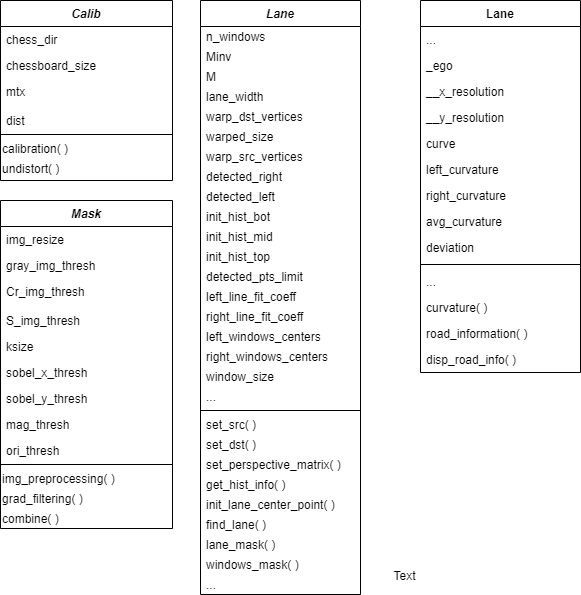

The diagram above was exported from draw.io. Its source (the exported page's mxGraphModel, read from the mxfile embedded in the PNG):
<mxGraphModel dx="1022" dy="590" grid="1" gridSize="10" guides="1" tooltips="1" connect="1" arrows="1" fold="1" page="1" pageScale="1" pageWidth="827" pageHeight="1169" math="0" shadow="0">
  <root>
    <mxCell id="WIyWlLk6GJQsqaUBKTNV-0" />
    <mxCell id="WIyWlLk6GJQsqaUBKTNV-1" parent="WIyWlLk6GJQsqaUBKTNV-0" />
    <mxCell id="EmU1dyTqRyHugw-ULYSe-1" value="Calib" style="swimlane;fontStyle=3;align=center;verticalAlign=top;childLayout=stackLayout;horizontal=1;startSize=26;horizontalStack=0;resizeParent=1;resizeLast=0;collapsible=1;marginBottom=0;rounded=0;shadow=0;strokeWidth=1;" parent="WIyWlLk6GJQsqaUBKTNV-1" vertex="1">
      <mxGeometry x="10" y="50" width="172" height="180" as="geometry">
        <mxRectangle x="230" y="140" width="160" height="26" as="alternateBounds" />
      </mxGeometry>
    </mxCell>
    <mxCell id="EmU1dyTqRyHugw-ULYSe-2" value="chess_dir" style="text;align=left;verticalAlign=top;spacingLeft=4;spacingRight=4;overflow=hidden;rotatable=0;points=[[0,0.5],[1,0.5]];portConstraint=eastwest;" parent="EmU1dyTqRyHugw-ULYSe-1" vertex="1">
      <mxGeometry y="26" width="172" height="26" as="geometry" />
    </mxCell>
    <mxCell id="EmU1dyTqRyHugw-ULYSe-3" value="chessboard_size" style="text;align=left;verticalAlign=top;spacingLeft=4;spacingRight=4;overflow=hidden;rotatable=0;points=[[0,0.5],[1,0.5]];portConstraint=eastwest;rounded=0;shadow=0;html=0;" parent="EmU1dyTqRyHugw-ULYSe-1" vertex="1">
      <mxGeometry y="52" width="172" height="26" as="geometry" />
    </mxCell>
    <mxCell id="EmU1dyTqRyHugw-ULYSe-4" value="mtx" style="text;align=left;verticalAlign=top;spacingLeft=4;spacingRight=4;overflow=hidden;rotatable=0;points=[[0,0.5],[1,0.5]];portConstraint=eastwest;rounded=0;shadow=0;html=0;" parent="EmU1dyTqRyHugw-ULYSe-1" vertex="1">
      <mxGeometry y="78" width="172" height="26" as="geometry" />
    </mxCell>
    <mxCell id="EmU1dyTqRyHugw-ULYSe-5" value="dist" style="text;align=left;verticalAlign=bottom;spacingLeft=4;spacingRight=4;overflow=hidden;rotatable=0;points=[[0,0.5],[1,0.5]];portConstraint=eastwest;" parent="EmU1dyTqRyHugw-ULYSe-1" vertex="1">
      <mxGeometry y="104" width="172" height="26" as="geometry" />
    </mxCell>
    <mxCell id="EmU1dyTqRyHugw-ULYSe-11" value="" style="line;html=1;strokeWidth=1;align=left;verticalAlign=middle;spacingTop=-1;spacingLeft=3;spacingRight=3;rotatable=0;labelPosition=right;points=[];portConstraint=eastwest;" parent="EmU1dyTqRyHugw-ULYSe-1" vertex="1">
      <mxGeometry y="130" width="172" height="8" as="geometry" />
    </mxCell>
    <mxCell id="EmU1dyTqRyHugw-ULYSe-12" value="calibration( )" style="text;html=1;align=left;verticalAlign=middle;resizable=0;points=[];autosize=1;" parent="EmU1dyTqRyHugw-ULYSe-1" vertex="1">
      <mxGeometry y="138" width="172" height="20" as="geometry" />
    </mxCell>
    <mxCell id="EmU1dyTqRyHugw-ULYSe-13" value="undistort( )" style="text;html=1;align=left;verticalAlign=middle;resizable=0;points=[];autosize=1;" parent="EmU1dyTqRyHugw-ULYSe-1" vertex="1">
      <mxGeometry y="158" width="172" height="20" as="geometry" />
    </mxCell>
    <mxCell id="zkfFHV4jXpPFQw0GAbJ--0" value="Mask" style="swimlane;fontStyle=3;align=center;verticalAlign=top;childLayout=stackLayout;horizontal=1;startSize=26;horizontalStack=0;resizeParent=1;resizeLast=0;collapsible=1;marginBottom=0;rounded=0;shadow=0;strokeWidth=1;" parent="WIyWlLk6GJQsqaUBKTNV-1" vertex="1">
      <mxGeometry x="10" y="250" width="172" height="328" as="geometry">
        <mxRectangle x="230" y="140" width="160" height="26" as="alternateBounds" />
      </mxGeometry>
    </mxCell>
    <mxCell id="zkfFHV4jXpPFQw0GAbJ--1" value="img_resize" style="text;align=left;verticalAlign=top;spacingLeft=4;spacingRight=4;overflow=hidden;rotatable=0;points=[[0,0.5],[1,0.5]];portConstraint=eastwest;" parent="zkfFHV4jXpPFQw0GAbJ--0" vertex="1">
      <mxGeometry y="26" width="172" height="26" as="geometry" />
    </mxCell>
    <mxCell id="uufJO8m9xlug7hHhRRIk-0" value="gray_img_thresh" style="text;align=left;verticalAlign=top;spacingLeft=4;spacingRight=4;overflow=hidden;rotatable=0;points=[[0,0.5],[1,0.5]];portConstraint=eastwest;rounded=0;shadow=0;html=0;" parent="zkfFHV4jXpPFQw0GAbJ--0" vertex="1">
      <mxGeometry y="52" width="172" height="26" as="geometry" />
    </mxCell>
    <mxCell id="zkfFHV4jXpPFQw0GAbJ--3" value="Cr_img_thresh" style="text;align=left;verticalAlign=top;spacingLeft=4;spacingRight=4;overflow=hidden;rotatable=0;points=[[0,0.5],[1,0.5]];portConstraint=eastwest;rounded=0;shadow=0;html=0;" parent="zkfFHV4jXpPFQw0GAbJ--0" vertex="1">
      <mxGeometry y="78" width="172" height="26" as="geometry" />
    </mxCell>
    <mxCell id="zkfFHV4jXpPFQw0GAbJ--5" value="S_img_thresh" style="text;align=left;verticalAlign=bottom;spacingLeft=4;spacingRight=4;overflow=hidden;rotatable=0;points=[[0,0.5],[1,0.5]];portConstraint=eastwest;" parent="zkfFHV4jXpPFQw0GAbJ--0" vertex="1">
      <mxGeometry y="104" width="172" height="26" as="geometry" />
    </mxCell>
    <mxCell id="UNVaQtusekrannCIzN_a-1" value="ksize" style="text;align=left;verticalAlign=bottom;spacingLeft=4;spacingRight=4;overflow=hidden;rotatable=0;points=[[0,0.5],[1,0.5]];portConstraint=eastwest;" parent="zkfFHV4jXpPFQw0GAbJ--0" vertex="1">
      <mxGeometry y="130" width="172" height="26" as="geometry" />
    </mxCell>
    <mxCell id="UNVaQtusekrannCIzN_a-0" value="sobel_x_thresh" style="text;align=left;verticalAlign=bottom;spacingLeft=4;spacingRight=4;overflow=hidden;rotatable=0;points=[[0,0.5],[1,0.5]];portConstraint=eastwest;" parent="zkfFHV4jXpPFQw0GAbJ--0" vertex="1">
      <mxGeometry y="156" width="172" height="26" as="geometry" />
    </mxCell>
    <mxCell id="UNVaQtusekrannCIzN_a-2" value="sobel_y_thresh" style="text;align=left;verticalAlign=bottom;spacingLeft=4;spacingRight=4;overflow=hidden;rotatable=0;points=[[0,0.5],[1,0.5]];portConstraint=eastwest;" parent="zkfFHV4jXpPFQw0GAbJ--0" vertex="1">
      <mxGeometry y="182" width="172" height="26" as="geometry" />
    </mxCell>
    <mxCell id="UNVaQtusekrannCIzN_a-5" value="mag_thresh" style="text;align=left;verticalAlign=bottom;spacingLeft=4;spacingRight=4;overflow=hidden;rotatable=0;points=[[0,0.5],[1,0.5]];portConstraint=eastwest;" parent="zkfFHV4jXpPFQw0GAbJ--0" vertex="1">
      <mxGeometry y="208" width="172" height="26" as="geometry" />
    </mxCell>
    <mxCell id="UNVaQtusekrannCIzN_a-6" value="ori_thresh" style="text;align=left;verticalAlign=bottom;spacingLeft=4;spacingRight=4;overflow=hidden;rotatable=0;points=[[0,0.5],[1,0.5]];portConstraint=eastwest;" parent="zkfFHV4jXpPFQw0GAbJ--0" vertex="1">
      <mxGeometry y="234" width="172" height="26" as="geometry" />
    </mxCell>
    <mxCell id="zkfFHV4jXpPFQw0GAbJ--4" value="" style="line;html=1;strokeWidth=1;align=left;verticalAlign=middle;spacingTop=-1;spacingLeft=3;spacingRight=3;rotatable=0;labelPosition=right;points=[];portConstraint=eastwest;" parent="zkfFHV4jXpPFQw0GAbJ--0" vertex="1">
      <mxGeometry y="260" width="172" height="8" as="geometry" />
    </mxCell>
    <mxCell id="UNVaQtusekrannCIzN_a-7" value="img_preprocessing( )" style="text;html=1;align=left;verticalAlign=middle;resizable=0;points=[];autosize=1;" parent="zkfFHV4jXpPFQw0GAbJ--0" vertex="1">
      <mxGeometry y="268" width="172" height="20" as="geometry" />
    </mxCell>
    <mxCell id="UNVaQtusekrannCIzN_a-9" value="grad_filtering( )" style="text;html=1;align=left;verticalAlign=middle;resizable=0;points=[];autosize=1;" parent="zkfFHV4jXpPFQw0GAbJ--0" vertex="1">
      <mxGeometry y="288" width="172" height="20" as="geometry" />
    </mxCell>
    <mxCell id="UNVaQtusekrannCIzN_a-8" value="combine( )" style="text;html=1;align=left;verticalAlign=middle;resizable=0;points=[];autosize=1;" parent="zkfFHV4jXpPFQw0GAbJ--0" vertex="1">
      <mxGeometry y="308" width="172" height="20" as="geometry" />
    </mxCell>
    <mxCell id="UNVaQtusekrannCIzN_a-10" value="Lane" style="swimlane;fontStyle=3;align=center;verticalAlign=top;childLayout=stackLayout;horizontal=1;startSize=26;horizontalStack=0;resizeParent=1;resizeLast=0;collapsible=1;marginBottom=0;rounded=0;shadow=0;strokeWidth=1;fontSize=12;" parent="WIyWlLk6GJQsqaUBKTNV-1" vertex="1">
      <mxGeometry x="210" y="50" width="160" height="594" as="geometry">
        <mxRectangle x="210" y="50" width="160" height="26" as="alternateBounds" />
      </mxGeometry>
    </mxCell>
    <mxCell id="UNVaQtusekrannCIzN_a-62" value="n_windows" style="text;html=1;align=left;verticalAlign=middle;resizable=0;points=[];autosize=1;spacingRight=4;spacingLeft=4;" parent="UNVaQtusekrannCIzN_a-10" vertex="1">
      <mxGeometry y="26" width="160" height="20" as="geometry" />
    </mxCell>
    <mxCell id="UNVaQtusekrannCIzN_a-61" value="Minv" style="text;html=1;align=left;verticalAlign=middle;resizable=0;points=[];autosize=1;spacingRight=4;spacingLeft=4;" parent="UNVaQtusekrannCIzN_a-10" vertex="1">
      <mxGeometry y="46" width="160" height="20" as="geometry" />
    </mxCell>
    <mxCell id="UNVaQtusekrannCIzN_a-60" value="M" style="text;html=1;align=left;verticalAlign=middle;resizable=0;points=[];autosize=1;spacingRight=4;spacingLeft=4;" parent="UNVaQtusekrannCIzN_a-10" vertex="1">
      <mxGeometry y="66" width="160" height="20" as="geometry" />
    </mxCell>
    <mxCell id="UNVaQtusekrannCIzN_a-59" value="lane_width" style="text;html=1;align=left;verticalAlign=middle;resizable=0;points=[];autosize=1;spacingRight=4;spacingLeft=4;" parent="UNVaQtusekrannCIzN_a-10" vertex="1">
      <mxGeometry y="86" width="160" height="20" as="geometry" />
    </mxCell>
    <mxCell id="UNVaQtusekrannCIzN_a-57" value="warp_dst_vertices" style="text;html=1;align=left;verticalAlign=middle;resizable=0;points=[];autosize=1;spacingRight=4;spacingLeft=4;" parent="UNVaQtusekrannCIzN_a-10" vertex="1">
      <mxGeometry y="106" width="160" height="20" as="geometry" />
    </mxCell>
    <mxCell id="UNVaQtusekrannCIzN_a-58" value="warped_size" style="text;html=1;align=left;verticalAlign=middle;resizable=0;points=[];autosize=1;spacingRight=4;spacingLeft=4;" parent="UNVaQtusekrannCIzN_a-10" vertex="1">
      <mxGeometry y="126" width="160" height="20" as="geometry" />
    </mxCell>
    <mxCell id="UNVaQtusekrannCIzN_a-56" value="warp_src_vertices" style="text;html=1;align=left;verticalAlign=middle;resizable=0;points=[];autosize=1;spacingRight=4;spacingLeft=4;" parent="UNVaQtusekrannCIzN_a-10" vertex="1">
      <mxGeometry y="146" width="160" height="20" as="geometry" />
    </mxCell>
    <mxCell id="UNVaQtusekrannCIzN_a-55" value="detected_right" style="text;html=1;align=left;verticalAlign=middle;resizable=0;points=[];autosize=1;spacingRight=4;spacingLeft=4;" parent="UNVaQtusekrannCIzN_a-10" vertex="1">
      <mxGeometry y="166" width="160" height="20" as="geometry" />
    </mxCell>
    <mxCell id="UNVaQtusekrannCIzN_a-54" value="detected_left" style="text;html=1;align=left;verticalAlign=middle;resizable=0;points=[];autosize=1;spacingRight=4;spacingLeft=4;" parent="UNVaQtusekrannCIzN_a-10" vertex="1">
      <mxGeometry y="186" width="160" height="20" as="geometry" />
    </mxCell>
    <mxCell id="UNVaQtusekrannCIzN_a-53" value="init_hist_bot" style="text;html=1;align=left;verticalAlign=middle;resizable=0;points=[];autosize=1;spacingRight=4;spacingLeft=4;" parent="UNVaQtusekrannCIzN_a-10" vertex="1">
      <mxGeometry y="206" width="160" height="20" as="geometry" />
    </mxCell>
    <mxCell id="UNVaQtusekrannCIzN_a-52" value="init_hist_mid" style="text;html=1;align=left;verticalAlign=middle;resizable=0;points=[];autosize=1;spacingRight=4;spacingLeft=4;" parent="UNVaQtusekrannCIzN_a-10" vertex="1">
      <mxGeometry y="226" width="160" height="20" as="geometry" />
    </mxCell>
    <mxCell id="UNVaQtusekrannCIzN_a-51" value="init_hist_top" style="text;html=1;align=left;verticalAlign=middle;resizable=0;points=[];autosize=1;spacingRight=4;spacingLeft=4;" parent="UNVaQtusekrannCIzN_a-10" vertex="1">
      <mxGeometry y="246" width="160" height="20" as="geometry" />
    </mxCell>
    <mxCell id="UNVaQtusekrannCIzN_a-46" value="detected_pts_limit" style="text;html=1;align=left;verticalAlign=middle;resizable=0;points=[];autosize=1;spacingRight=4;spacingLeft=4;" parent="UNVaQtusekrannCIzN_a-10" vertex="1">
      <mxGeometry y="266" width="160" height="20" as="geometry" />
    </mxCell>
    <mxCell id="UNVaQtusekrannCIzN_a-47" value="left_line_fit_coeff" style="text;html=1;align=left;verticalAlign=middle;resizable=0;points=[];autosize=1;spacingRight=4;spacingLeft=4;" parent="UNVaQtusekrannCIzN_a-10" vertex="1">
      <mxGeometry y="286" width="160" height="20" as="geometry" />
    </mxCell>
    <mxCell id="UNVaQtusekrannCIzN_a-48" value="right_line_fit_coeff" style="text;html=1;align=left;verticalAlign=middle;resizable=0;points=[];autosize=1;spacingRight=4;spacingLeft=4;" parent="UNVaQtusekrannCIzN_a-10" vertex="1">
      <mxGeometry y="306" width="160" height="20" as="geometry" />
    </mxCell>
    <mxCell id="UNVaQtusekrannCIzN_a-49" value="left_windows_centers" style="text;html=1;align=left;verticalAlign=middle;resizable=0;points=[];autosize=1;spacingRight=4;spacingLeft=4;" parent="UNVaQtusekrannCIzN_a-10" vertex="1">
      <mxGeometry y="326" width="160" height="20" as="geometry" />
    </mxCell>
    <mxCell id="UNVaQtusekrannCIzN_a-50" value="right_windows_centers" style="text;html=1;align=left;verticalAlign=middle;resizable=0;points=[];autosize=1;spacingRight=4;spacingLeft=4;" parent="UNVaQtusekrannCIzN_a-10" vertex="1">
      <mxGeometry y="346" width="160" height="20" as="geometry" />
    </mxCell>
    <mxCell id="UNVaQtusekrannCIzN_a-45" value="window_size" style="text;html=1;align=left;verticalAlign=middle;resizable=0;points=[];autosize=1;spacingRight=4;spacingLeft=4;" parent="UNVaQtusekrannCIzN_a-10" vertex="1">
      <mxGeometry y="366" width="160" height="20" as="geometry" />
    </mxCell>
    <mxCell id="uvLm8mj01lWatWLjooiU-14" value="..." style="text;html=1;align=left;verticalAlign=middle;resizable=0;points=[];autosize=1;spacingRight=4;spacingLeft=4;" vertex="1" parent="UNVaQtusekrannCIzN_a-10">
      <mxGeometry y="386" width="160" height="20" as="geometry" />
    </mxCell>
    <mxCell id="UNVaQtusekrannCIzN_a-19" value="" style="line;html=1;strokeWidth=1;align=left;verticalAlign=middle;spacingTop=-1;spacingLeft=3;spacingRight=3;rotatable=0;labelPosition=right;points=[];portConstraint=eastwest;" parent="UNVaQtusekrannCIzN_a-10" vertex="1">
      <mxGeometry y="406" width="160" height="8" as="geometry" />
    </mxCell>
    <mxCell id="UNVaQtusekrannCIzN_a-21" value="set_src( )" style="text;html=1;align=left;verticalAlign=middle;resizable=0;points=[];autosize=1;spacingLeft=4;spacingRight=4;" parent="UNVaQtusekrannCIzN_a-10" vertex="1">
      <mxGeometry y="414" width="160" height="20" as="geometry" />
    </mxCell>
    <mxCell id="UNVaQtusekrannCIzN_a-63" value="set_dst( )" style="text;html=1;align=left;verticalAlign=middle;resizable=0;points=[];autosize=1;spacingRight=4;spacingLeft=4;" parent="UNVaQtusekrannCIzN_a-10" vertex="1">
      <mxGeometry y="434" width="160" height="20" as="geometry" />
    </mxCell>
    <mxCell id="UNVaQtusekrannCIzN_a-64" value="set_perspective_matrix( )" style="text;html=1;align=left;verticalAlign=middle;resizable=0;points=[];autosize=1;spacingRight=4;spacingLeft=4;" parent="UNVaQtusekrannCIzN_a-10" vertex="1">
      <mxGeometry y="454" width="160" height="20" as="geometry" />
    </mxCell>
    <mxCell id="UNVaQtusekrannCIzN_a-65" value="get_hist_info( )" style="text;html=1;align=left;verticalAlign=middle;resizable=0;points=[];autosize=1;spacingRight=4;spacingLeft=4;" parent="UNVaQtusekrannCIzN_a-10" vertex="1">
      <mxGeometry y="474" width="160" height="20" as="geometry" />
    </mxCell>
    <mxCell id="UNVaQtusekrannCIzN_a-91" value="init_lane_center_point( )" style="text;html=1;align=left;verticalAlign=middle;resizable=0;points=[];autosize=1;spacingRight=4;spacingLeft=4;" parent="UNVaQtusekrannCIzN_a-10" vertex="1">
      <mxGeometry y="494" width="160" height="20" as="geometry" />
    </mxCell>
    <mxCell id="UNVaQtusekrannCIzN_a-92" value="find_lane( )" style="text;html=1;align=left;verticalAlign=middle;resizable=0;points=[];autosize=1;spacingRight=4;spacingLeft=4;" parent="UNVaQtusekrannCIzN_a-10" vertex="1">
      <mxGeometry y="514" width="160" height="20" as="geometry" />
    </mxCell>
    <mxCell id="UNVaQtusekrannCIzN_a-93" value="lane_mask( )" style="text;html=1;align=left;verticalAlign=middle;resizable=0;points=[];autosize=1;spacingRight=4;spacingLeft=4;" parent="UNVaQtusekrannCIzN_a-10" vertex="1">
      <mxGeometry y="534" width="160" height="20" as="geometry" />
    </mxCell>
    <mxCell id="UNVaQtusekrannCIzN_a-94" value="windows_mask( )" style="text;html=1;align=left;verticalAlign=middle;resizable=0;points=[];autosize=1;spacingRight=4;spacingLeft=4;" parent="UNVaQtusekrannCIzN_a-10" vertex="1">
      <mxGeometry y="554" width="160" height="20" as="geometry" />
    </mxCell>
    <mxCell id="uvLm8mj01lWatWLjooiU-15" value="..." style="text;html=1;align=left;verticalAlign=middle;resizable=0;points=[];autosize=1;spacingRight=4;spacingLeft=4;" vertex="1" parent="UNVaQtusekrannCIzN_a-10">
      <mxGeometry y="574" width="160" height="20" as="geometry" />
    </mxCell>
    <mxCell id="uvLm8mj01lWatWLjooiU-5" value="Lane" style="swimlane;fontStyle=1;align=center;verticalAlign=top;childLayout=stackLayout;horizontal=1;startSize=26;horizontalStack=0;resizeParent=1;resizeParentMax=0;resizeLast=0;collapsible=1;marginBottom=0;" vertex="1" parent="WIyWlLk6GJQsqaUBKTNV-1">
      <mxGeometry x="430" y="50" width="160" height="372" as="geometry" />
    </mxCell>
    <mxCell id="uvLm8mj01lWatWLjooiU-6" value="..." style="text;strokeColor=none;fillColor=none;align=left;verticalAlign=top;spacingLeft=4;spacingRight=4;overflow=hidden;rotatable=0;points=[[0,0.5],[1,0.5]];portConstraint=eastwest;" vertex="1" parent="uvLm8mj01lWatWLjooiU-5">
      <mxGeometry y="26" width="160" height="26" as="geometry" />
    </mxCell>
    <mxCell id="uvLm8mj01lWatWLjooiU-19" value="_ego" style="text;strokeColor=none;fillColor=none;align=left;verticalAlign=top;spacingLeft=4;spacingRight=4;overflow=hidden;rotatable=0;points=[[0,0.5],[1,0.5]];portConstraint=eastwest;" vertex="1" parent="uvLm8mj01lWatWLjooiU-5">
      <mxGeometry y="52" width="160" height="26" as="geometry" />
    </mxCell>
    <mxCell id="uvLm8mj01lWatWLjooiU-9" value="__x_resolution" style="text;strokeColor=none;fillColor=none;align=left;verticalAlign=top;spacingLeft=4;spacingRight=4;overflow=hidden;rotatable=0;points=[[0,0.5],[1,0.5]];portConstraint=eastwest;" vertex="1" parent="uvLm8mj01lWatWLjooiU-5">
      <mxGeometry y="78" width="160" height="26" as="geometry" />
    </mxCell>
    <mxCell id="uvLm8mj01lWatWLjooiU-10" value="__y_resolution" style="text;strokeColor=none;fillColor=none;align=left;verticalAlign=top;spacingLeft=4;spacingRight=4;overflow=hidden;rotatable=0;points=[[0,0.5],[1,0.5]];portConstraint=eastwest;" vertex="1" parent="uvLm8mj01lWatWLjooiU-5">
      <mxGeometry y="104" width="160" height="26" as="geometry" />
    </mxCell>
    <mxCell id="uvLm8mj01lWatWLjooiU-12" value="curve" style="text;strokeColor=none;fillColor=none;align=left;verticalAlign=top;spacingLeft=4;spacingRight=4;overflow=hidden;rotatable=0;points=[[0,0.5],[1,0.5]];portConstraint=eastwest;" vertex="1" parent="uvLm8mj01lWatWLjooiU-5">
      <mxGeometry y="130" width="160" height="26" as="geometry" />
    </mxCell>
    <mxCell id="uvLm8mj01lWatWLjooiU-21" value="left_curvature" style="text;strokeColor=none;fillColor=none;align=left;verticalAlign=top;spacingLeft=4;spacingRight=4;overflow=hidden;rotatable=0;points=[[0,0.5],[1,0.5]];portConstraint=eastwest;" vertex="1" parent="uvLm8mj01lWatWLjooiU-5">
      <mxGeometry y="156" width="160" height="26" as="geometry" />
    </mxCell>
    <mxCell id="uvLm8mj01lWatWLjooiU-22" value="right_curvature" style="text;strokeColor=none;fillColor=none;align=left;verticalAlign=top;spacingLeft=4;spacingRight=4;overflow=hidden;rotatable=0;points=[[0,0.5],[1,0.5]];portConstraint=eastwest;" vertex="1" parent="uvLm8mj01lWatWLjooiU-5">
      <mxGeometry y="182" width="160" height="26" as="geometry" />
    </mxCell>
    <mxCell id="uvLm8mj01lWatWLjooiU-23" value="avg_curvature" style="text;strokeColor=none;fillColor=none;align=left;verticalAlign=top;spacingLeft=4;spacingRight=4;overflow=hidden;rotatable=0;points=[[0,0.5],[1,0.5]];portConstraint=eastwest;" vertex="1" parent="uvLm8mj01lWatWLjooiU-5">
      <mxGeometry y="208" width="160" height="26" as="geometry" />
    </mxCell>
    <mxCell id="uvLm8mj01lWatWLjooiU-24" value="deviation" style="text;strokeColor=none;fillColor=none;align=left;verticalAlign=top;spacingLeft=4;spacingRight=4;overflow=hidden;rotatable=0;points=[[0,0.5],[1,0.5]];portConstraint=eastwest;" vertex="1" parent="uvLm8mj01lWatWLjooiU-5">
      <mxGeometry y="234" width="160" height="26" as="geometry" />
    </mxCell>
    <mxCell id="uvLm8mj01lWatWLjooiU-7" value="" style="line;strokeWidth=1;fillColor=none;align=left;verticalAlign=middle;spacingTop=-1;spacingLeft=3;spacingRight=3;rotatable=0;labelPosition=right;points=[];portConstraint=eastwest;" vertex="1" parent="uvLm8mj01lWatWLjooiU-5">
      <mxGeometry y="260" width="160" height="8" as="geometry" />
    </mxCell>
    <mxCell id="uvLm8mj01lWatWLjooiU-8" value="..." style="text;strokeColor=none;fillColor=none;align=left;verticalAlign=top;spacingLeft=4;spacingRight=4;overflow=hidden;rotatable=0;points=[[0,0.5],[1,0.5]];portConstraint=eastwest;" vertex="1" parent="uvLm8mj01lWatWLjooiU-5">
      <mxGeometry y="268" width="160" height="26" as="geometry" />
    </mxCell>
    <mxCell id="uvLm8mj01lWatWLjooiU-20" value="curvature( )" style="text;strokeColor=none;fillColor=none;align=left;verticalAlign=top;spacingLeft=4;spacingRight=4;overflow=hidden;rotatable=0;points=[[0,0.5],[1,0.5]];portConstraint=eastwest;" vertex="1" parent="uvLm8mj01lWatWLjooiU-5">
      <mxGeometry y="294" width="160" height="26" as="geometry" />
    </mxCell>
    <mxCell id="uvLm8mj01lWatWLjooiU-25" value="road_information( )" style="text;strokeColor=none;fillColor=none;align=left;verticalAlign=top;spacingLeft=4;spacingRight=4;overflow=hidden;rotatable=0;points=[[0,0.5],[1,0.5]];portConstraint=eastwest;" vertex="1" parent="uvLm8mj01lWatWLjooiU-5">
      <mxGeometry y="320" width="160" height="26" as="geometry" />
    </mxCell>
    <mxCell id="uvLm8mj01lWatWLjooiU-26" value="disp_road_info( )" style="text;strokeColor=none;fillColor=none;align=left;verticalAlign=top;spacingLeft=4;spacingRight=4;overflow=hidden;rotatable=0;points=[[0,0.5],[1,0.5]];portConstraint=eastwest;" vertex="1" parent="uvLm8mj01lWatWLjooiU-5">
      <mxGeometry y="346" width="160" height="26" as="geometry" />
    </mxCell>
    <mxCell id="uvLm8mj01lWatWLjooiU-16" value="Text" style="text;html=1;align=center;verticalAlign=middle;resizable=0;points=[];autosize=1;" vertex="1" parent="WIyWlLk6GJQsqaUBKTNV-1">
      <mxGeometry x="394" y="615" width="40" height="20" as="geometry" />
    </mxCell>
  </root>
</mxGraphModel>